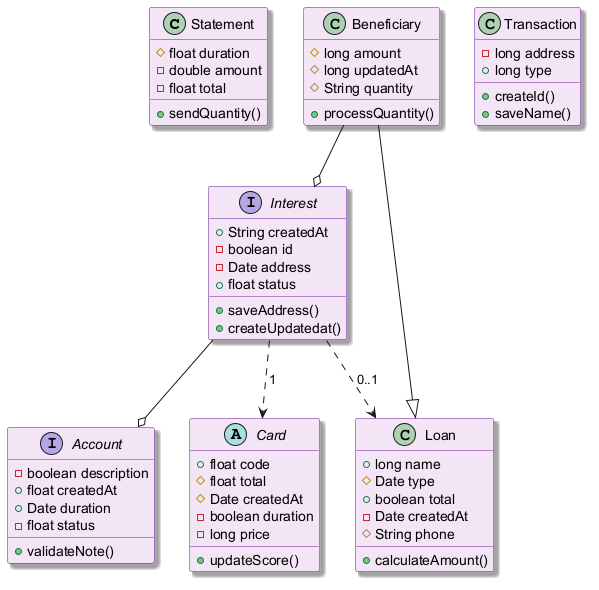

The diagram above was rendered by PlantUML. Its source (embedded in the PNG):
@startuml
skinparam backgroundColor #FFFFFF
skinparam classBackgroundColor #F3E5F5
skinparam classBorderColor #6A1B9A
skinparam shadowing true
class Statement {
  #float duration
  -double amount
  -float total
  +sendQuantity()
}
class Beneficiary {
  #long amount
  #long updatedAt
  #String quantity
  +processQuantity()
}
class Transaction {
  -long address
  +long type
  +createId()
  +saveName()
}
interface Interest {
  +String createdAt
  -boolean id
  -Date address
  +float status
  +saveAddress()
  +createUpdatedat()
}
interface Account {
  -boolean description
  +float createdAt
  +Date duration
  -float status
  +validateNote()
}
abstract class Card {
  +float code
  #float total
  #Date createdAt
  -boolean duration
  -long price
  +updateScore()
}
class Loan {
  +long name
  #Date type
  +boolean total
  -Date createdAt
  #String phone
  +calculateAmount()
}
Beneficiary --|> Loan
Interest --o Account
Interest ..> Card : "1"
Interest ..> Loan : "0..1"
Beneficiary --o Interest
@enduml